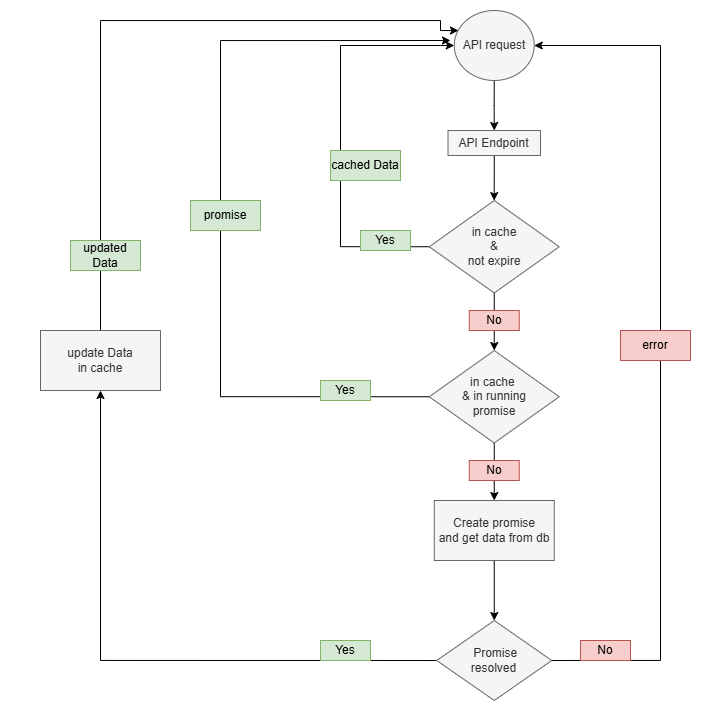

The diagram above was exported from draw.io. Its source (the exported page's mxGraphModel, read from the mxfile embedded in the PNG):
<mxGraphModel dx="2528" dy="1029" grid="1" gridSize="10" guides="1" tooltips="1" connect="1" arrows="1" fold="1" page="1" pageScale="1" pageWidth="850" pageHeight="1100" math="0" shadow="0">
  <root>
    <mxCell id="0" />
    <mxCell id="1" parent="0" />
    <mxCell id="UL6D191_sNMncgfn3Dsa-36" parent="1" style="rounded=0;whiteSpace=wrap;html=1;strokeColor=none;" value="" vertex="1">
      <mxGeometry height="720" width="710" x="-380" as="geometry" />
    </mxCell>
    <mxCell id="UL6D191_sNMncgfn3Dsa-3" edge="1" parent="1" source="UL6D191_sNMncgfn3Dsa-1" style="edgeStyle=orthogonalEdgeStyle;rounded=0;orthogonalLoop=1;jettySize=auto;html=1;" target="UL6D191_sNMncgfn3Dsa-2" value="">
      <mxGeometry relative="1" as="geometry" />
    </mxCell>
    <mxCell id="UL6D191_sNMncgfn3Dsa-1" parent="1" style="ellipse;whiteSpace=wrap;html=1;fillColor=#f5f5f5;fontColor=#333333;strokeColor=#666666;" value="API request" vertex="1">
      <mxGeometry height="70" width="80" x="73.75" y="10" as="geometry" />
    </mxCell>
    <mxCell id="UL6D191_sNMncgfn3Dsa-5" edge="1" parent="1" source="UL6D191_sNMncgfn3Dsa-2" style="edgeStyle=orthogonalEdgeStyle;rounded=0;orthogonalLoop=1;jettySize=auto;html=1;" target="UL6D191_sNMncgfn3Dsa-4" value="">
      <mxGeometry relative="1" as="geometry" />
    </mxCell>
    <mxCell id="UL6D191_sNMncgfn3Dsa-2" parent="1" style="whiteSpace=wrap;html=1;fillColor=#f5f5f5;fontColor=#333333;strokeColor=#666666;" value="API Endpoint" vertex="1">
      <mxGeometry height="25" width="92.5" x="67.5" y="130" as="geometry" />
    </mxCell>
    <mxCell id="UL6D191_sNMncgfn3Dsa-18" edge="1" parent="1" source="UL6D191_sNMncgfn3Dsa-4" style="edgeStyle=orthogonalEdgeStyle;rounded=0;orthogonalLoop=1;jettySize=auto;html=1;exitX=0;exitY=0.5;exitDx=0;exitDy=0;entryX=0;entryY=0.5;entryDx=0;entryDy=0;" target="UL6D191_sNMncgfn3Dsa-1">
      <mxGeometry relative="1" as="geometry">
        <Array as="points">
          <mxPoint x="-40" y="246" />
          <mxPoint x="-40" y="45" />
        </Array>
      </mxGeometry>
    </mxCell>
    <mxCell id="UL6D191_sNMncgfn3Dsa-21" edge="1" parent="1" source="UL6D191_sNMncgfn3Dsa-4" style="edgeStyle=orthogonalEdgeStyle;rounded=0;orthogonalLoop=1;jettySize=auto;html=1;exitX=0.5;exitY=1;exitDx=0;exitDy=0;" target="UL6D191_sNMncgfn3Dsa-7">
      <mxGeometry relative="1" as="geometry" />
    </mxCell>
    <mxCell id="UL6D191_sNMncgfn3Dsa-4" parent="1" style="rhombus;whiteSpace=wrap;html=1;fillColor=#f5f5f5;fontColor=#333333;strokeColor=#666666;" value="in cache&lt;div&gt;&amp;amp;&lt;/div&gt;&lt;div&gt;not expire&lt;/div&gt;" vertex="1">
      <mxGeometry height="92.5" width="130" x="48.75" y="200" as="geometry" />
    </mxCell>
    <mxCell id="UL6D191_sNMncgfn3Dsa-12" edge="1" parent="1" source="UL6D191_sNMncgfn3Dsa-7" style="edgeStyle=orthogonalEdgeStyle;rounded=0;orthogonalLoop=1;jettySize=auto;html=1;" target="UL6D191_sNMncgfn3Dsa-11" value="">
      <mxGeometry relative="1" as="geometry" />
    </mxCell>
    <mxCell id="UL6D191_sNMncgfn3Dsa-19" edge="1" parent="1" source="UL6D191_sNMncgfn3Dsa-7" style="edgeStyle=orthogonalEdgeStyle;rounded=0;orthogonalLoop=1;jettySize=auto;html=1;exitX=0;exitY=0.5;exitDx=0;exitDy=0;">
      <mxGeometry relative="1" as="geometry">
        <Array as="points">
          <mxPoint x="-160" y="396" />
          <mxPoint x="-160" y="40" />
        </Array>
        <mxPoint x="70" y="40" as="targetPoint" />
      </mxGeometry>
    </mxCell>
    <mxCell id="UL6D191_sNMncgfn3Dsa-7" parent="1" style="rhombus;whiteSpace=wrap;html=1;fillColor=#f5f5f5;fontColor=#333333;strokeColor=#666666;" value="in cache&amp;nbsp;&lt;div&gt;&amp;amp; in running&lt;/div&gt;&lt;div&gt;promise&lt;/div&gt;" vertex="1">
      <mxGeometry height="92.5" width="130" x="48.75" y="350" as="geometry" />
    </mxCell>
    <mxCell id="UL6D191_sNMncgfn3Dsa-22" edge="1" parent="1" source="UL6D191_sNMncgfn3Dsa-11" style="edgeStyle=orthogonalEdgeStyle;rounded=0;orthogonalLoop=1;jettySize=auto;html=1;exitX=0.5;exitY=1;exitDx=0;exitDy=0;entryX=0.5;entryY=0;entryDx=0;entryDy=0;" target="UL6D191_sNMncgfn3Dsa-13">
      <mxGeometry relative="1" as="geometry" />
    </mxCell>
    <mxCell id="UL6D191_sNMncgfn3Dsa-11" parent="1" style="whiteSpace=wrap;html=1;fillColor=#f5f5f5;fontColor=#333333;strokeColor=#666666;" value="Create promise&lt;div&gt;and get data from db&lt;/div&gt;" vertex="1">
      <mxGeometry height="60" width="120" x="53.75" y="500" as="geometry" />
    </mxCell>
    <mxCell id="UL6D191_sNMncgfn3Dsa-23" edge="1" parent="1" source="UL6D191_sNMncgfn3Dsa-13" style="edgeStyle=orthogonalEdgeStyle;rounded=0;orthogonalLoop=1;jettySize=auto;html=1;exitX=1;exitY=0.5;exitDx=0;exitDy=0;entryX=1;entryY=0.5;entryDx=0;entryDy=0;" target="UL6D191_sNMncgfn3Dsa-1">
      <mxGeometry relative="1" as="geometry">
        <Array as="points">
          <mxPoint x="280" y="660" />
          <mxPoint x="280" y="45" />
        </Array>
      </mxGeometry>
    </mxCell>
    <mxCell id="YHq4EaNZyvUYNMq9eeJd-2" edge="1" parent="1" source="UL6D191_sNMncgfn3Dsa-13" style="edgeStyle=orthogonalEdgeStyle;rounded=0;orthogonalLoop=1;jettySize=auto;html=1;exitX=0;exitY=0.5;exitDx=0;exitDy=0;entryX=0.5;entryY=1;entryDx=0;entryDy=0;" target="YHq4EaNZyvUYNMq9eeJd-1">
      <mxGeometry relative="1" as="geometry" />
    </mxCell>
    <mxCell id="UL6D191_sNMncgfn3Dsa-13" parent="1" style="rhombus;whiteSpace=wrap;html=1;fillColor=#f5f5f5;fontColor=#333333;strokeColor=#666666;" value="&amp;nbsp;Promise&lt;div&gt;resolved&lt;/div&gt;" vertex="1">
      <mxGeometry height="80" width="115" x="56.25" y="620" as="geometry" />
    </mxCell>
    <mxCell id="UL6D191_sNMncgfn3Dsa-24" parent="1" style="text;html=1;whiteSpace=wrap;strokeColor=#82b366;fillColor=#d5e8d4;align=center;verticalAlign=middle;rounded=0;" value="Yes" vertex="1">
      <mxGeometry height="20" width="50" x="-20" y="230" as="geometry" />
    </mxCell>
    <mxCell id="UL6D191_sNMncgfn3Dsa-26" parent="1" style="text;html=1;whiteSpace=wrap;strokeColor=#82b366;fillColor=#d5e8d4;align=center;verticalAlign=middle;rounded=0;" value="cached Data" vertex="1">
      <mxGeometry height="30" width="70" x="-50" y="150" as="geometry" />
    </mxCell>
    <mxCell id="UL6D191_sNMncgfn3Dsa-27" parent="1" style="text;html=1;whiteSpace=wrap;strokeColor=#82b366;fillColor=#d5e8d4;align=center;verticalAlign=middle;rounded=0;" value="promise" vertex="1">
      <mxGeometry height="30" width="70" x="-190" y="200" as="geometry" />
    </mxCell>
    <mxCell id="UL6D191_sNMncgfn3Dsa-30" parent="1" style="text;html=1;whiteSpace=wrap;strokeColor=#b85450;fillColor=#f8cecc;align=center;verticalAlign=middle;rounded=0;" value="error" vertex="1">
      <mxGeometry height="30" width="70" x="240" y="330" as="geometry" />
    </mxCell>
    <mxCell id="UL6D191_sNMncgfn3Dsa-31" parent="1" style="text;html=1;whiteSpace=wrap;strokeColor=#82b366;fillColor=#d5e8d4;align=center;verticalAlign=middle;rounded=0;" value="Yes" vertex="1">
      <mxGeometry height="20" width="50" x="-60" y="380" as="geometry" />
    </mxCell>
    <mxCell id="UL6D191_sNMncgfn3Dsa-32" parent="1" style="text;html=1;whiteSpace=wrap;strokeColor=#82b366;fillColor=#d5e8d4;align=center;verticalAlign=middle;rounded=0;" value="Yes" vertex="1">
      <mxGeometry height="20" width="50" x="-60" y="640" as="geometry" />
    </mxCell>
    <mxCell id="UL6D191_sNMncgfn3Dsa-33" parent="1" style="text;html=1;whiteSpace=wrap;strokeColor=#b85450;fillColor=#f8cecc;align=center;verticalAlign=middle;rounded=0;" value="No" vertex="1">
      <mxGeometry height="20" width="50" x="200" y="640" as="geometry" />
    </mxCell>
    <mxCell id="UL6D191_sNMncgfn3Dsa-34" parent="1" style="text;html=1;whiteSpace=wrap;strokeColor=#b85450;fillColor=#f8cecc;align=center;verticalAlign=middle;rounded=0;" value="No" vertex="1">
      <mxGeometry height="20" width="50" x="88.75" y="310" as="geometry" />
    </mxCell>
    <mxCell id="UL6D191_sNMncgfn3Dsa-35" parent="1" style="text;html=1;whiteSpace=wrap;strokeColor=#b85450;fillColor=#f8cecc;align=center;verticalAlign=middle;rounded=0;fontStyle=1" value="&lt;span style=&quot;font-weight: normal;&quot;&gt;No&lt;/span&gt;" vertex="1">
      <mxGeometry height="20" width="50" x="88.75" y="460" as="geometry" />
    </mxCell>
    <mxCell id="YHq4EaNZyvUYNMq9eeJd-3" edge="1" parent="1" source="YHq4EaNZyvUYNMq9eeJd-1" style="edgeStyle=orthogonalEdgeStyle;rounded=0;orthogonalLoop=1;jettySize=auto;html=1;exitX=0.5;exitY=0;exitDx=0;exitDy=0;entryX=0.053;entryY=0.286;entryDx=0;entryDy=0;entryPerimeter=0;" target="UL6D191_sNMncgfn3Dsa-1">
      <mxGeometry relative="1" as="geometry">
        <Array as="points">
          <mxPoint x="-280" y="20" />
          <mxPoint x="60" y="20" />
          <mxPoint x="60" y="30" />
        </Array>
      </mxGeometry>
    </mxCell>
    <mxCell id="YHq4EaNZyvUYNMq9eeJd-1" parent="1" style="whiteSpace=wrap;html=1;fillColor=#f5f5f5;fontColor=#333333;strokeColor=#666666;" value="update Data&lt;div&gt;in cache&lt;/div&gt;" vertex="1">
      <mxGeometry height="60" width="120" x="-340" y="330" as="geometry" />
    </mxCell>
    <mxCell id="UL6D191_sNMncgfn3Dsa-29" parent="1" style="text;html=1;whiteSpace=wrap;strokeColor=#82b366;fillColor=#d5e8d4;align=center;verticalAlign=middle;rounded=0;" value="updated Data" vertex="1">
      <mxGeometry height="30" width="70" x="-310" y="240" as="geometry" />
    </mxCell>
  </root>
</mxGraphModel>